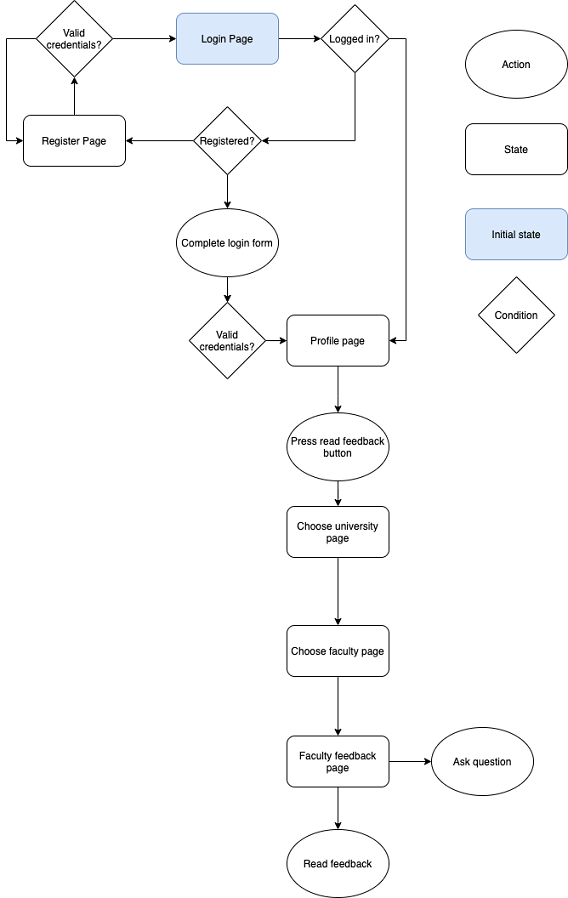

The diagram above was exported from draw.io. Its source (the exported page's mxGraphModel, read from the mxfile embedded in the PNG):
<mxGraphModel dx="1113" dy="664" grid="1" gridSize="10" guides="1" tooltips="1" connect="1" arrows="1" fold="1" page="1" pageScale="1" pageWidth="850" pageHeight="1100" math="0" shadow="0">
  <root>
    <mxCell id="0" />
    <mxCell id="1" parent="0" />
    <mxCell id="jD7qOQwC3btRWHe2AtxG-16" style="edgeStyle=none;rounded=0;orthogonalLoop=1;jettySize=auto;html=1;entryX=0;entryY=0.5;entryDx=0;entryDy=0;" parent="1" source="jD7qOQwC3btRWHe2AtxG-1" target="jD7qOQwC3btRWHe2AtxG-15" edge="1">
      <mxGeometry relative="1" as="geometry" />
    </mxCell>
    <mxCell id="jD7qOQwC3btRWHe2AtxG-1" value="Login Page" style="rounded=1;whiteSpace=wrap;html=1;fillColor=#dae8fc;strokeColor=#6c8ebf;" parent="1" vertex="1">
      <mxGeometry x="210" y="30" width="120" height="60" as="geometry" />
    </mxCell>
    <mxCell id="jD7qOQwC3btRWHe2AtxG-6" style="edgeStyle=orthogonalEdgeStyle;rounded=0;orthogonalLoop=1;jettySize=auto;html=1;exitX=0.5;exitY=1;exitDx=0;exitDy=0;entryX=0.5;entryY=0;entryDx=0;entryDy=0;" parent="1" source="jD7qOQwC3btRWHe2AtxG-2" edge="1">
      <mxGeometry relative="1" as="geometry">
        <mxPoint x="270" y="260" as="targetPoint" />
      </mxGeometry>
    </mxCell>
    <mxCell id="jD7qOQwC3btRWHe2AtxG-7" style="edgeStyle=orthogonalEdgeStyle;rounded=0;orthogonalLoop=1;jettySize=auto;html=1;exitX=0;exitY=0.5;exitDx=0;exitDy=0;entryX=1;entryY=0.5;entryDx=0;entryDy=0;" parent="1" source="jD7qOQwC3btRWHe2AtxG-2" target="jD7qOQwC3btRWHe2AtxG-3" edge="1">
      <mxGeometry relative="1" as="geometry" />
    </mxCell>
    <mxCell id="jD7qOQwC3btRWHe2AtxG-2" value="Registered?" style="rhombus;whiteSpace=wrap;html=1;" parent="1" vertex="1">
      <mxGeometry x="230" y="140" width="80" height="80" as="geometry" />
    </mxCell>
    <mxCell id="jD7qOQwC3btRWHe2AtxG-9" style="edgeStyle=orthogonalEdgeStyle;rounded=0;orthogonalLoop=1;jettySize=auto;html=1;entryX=0.5;entryY=1;entryDx=0;entryDy=0;" parent="1" source="jD7qOQwC3btRWHe2AtxG-3" target="jD7qOQwC3btRWHe2AtxG-8" edge="1">
      <mxGeometry relative="1" as="geometry" />
    </mxCell>
    <mxCell id="jD7qOQwC3btRWHe2AtxG-3" value="Register Page" style="rounded=1;whiteSpace=wrap;html=1;" parent="1" vertex="1">
      <mxGeometry x="30" y="150" width="120" height="60" as="geometry" />
    </mxCell>
    <mxCell id="jD7qOQwC3btRWHe2AtxG-12" style="edgeStyle=none;rounded=0;orthogonalLoop=1;jettySize=auto;html=1;" parent="1" edge="1">
      <mxGeometry relative="1" as="geometry">
        <mxPoint x="270" y="370" as="targetPoint" />
        <mxPoint x="270" y="320" as="sourcePoint" />
      </mxGeometry>
    </mxCell>
    <mxCell id="jD7qOQwC3btRWHe2AtxG-10" style="edgeStyle=orthogonalEdgeStyle;rounded=0;orthogonalLoop=1;jettySize=auto;html=1;entryX=0;entryY=0.5;entryDx=0;entryDy=0;" parent="1" source="jD7qOQwC3btRWHe2AtxG-8" target="jD7qOQwC3btRWHe2AtxG-1" edge="1">
      <mxGeometry relative="1" as="geometry" />
    </mxCell>
    <mxCell id="jD7qOQwC3btRWHe2AtxG-11" style="rounded=0;orthogonalLoop=1;jettySize=auto;html=1;entryX=0;entryY=0.5;entryDx=0;entryDy=0;" parent="1" source="jD7qOQwC3btRWHe2AtxG-8" target="jD7qOQwC3btRWHe2AtxG-3" edge="1">
      <mxGeometry relative="1" as="geometry">
        <mxPoint x="20" y="180" as="targetPoint" />
        <Array as="points">
          <mxPoint x="10" y="60" />
          <mxPoint x="10" y="180" />
        </Array>
      </mxGeometry>
    </mxCell>
    <mxCell id="jD7qOQwC3btRWHe2AtxG-8" value="Valid credentials?" style="rhombus;whiteSpace=wrap;html=1;" parent="1" vertex="1">
      <mxGeometry x="45" y="15" width="90" height="90" as="geometry" />
    </mxCell>
    <mxCell id="jD7qOQwC3btRWHe2AtxG-20" style="edgeStyle=orthogonalEdgeStyle;rounded=0;orthogonalLoop=1;jettySize=auto;html=1;" parent="1" source="jD7qOQwC3btRWHe2AtxG-13" target="jD7qOQwC3btRWHe2AtxG-14" edge="1">
      <mxGeometry relative="1" as="geometry" />
    </mxCell>
    <mxCell id="jD7qOQwC3btRWHe2AtxG-13" value="Valid credentials?" style="rhombus;whiteSpace=wrap;html=1;" parent="1" vertex="1">
      <mxGeometry x="225" y="370" width="90" height="90" as="geometry" />
    </mxCell>
    <mxCell id="jD7qOQwC3btRWHe2AtxG-48" style="edgeStyle=orthogonalEdgeStyle;rounded=0;orthogonalLoop=1;jettySize=auto;html=1;entryX=0.5;entryY=0;entryDx=0;entryDy=0;" parent="1" source="jD7qOQwC3btRWHe2AtxG-14" target="jD7qOQwC3btRWHe2AtxG-43" edge="1">
      <mxGeometry relative="1" as="geometry">
        <Array as="points">
          <mxPoint x="400" y="480" />
          <mxPoint x="400" y="480" />
        </Array>
      </mxGeometry>
    </mxCell>
    <mxCell id="jD7qOQwC3btRWHe2AtxG-14" value="Profile page" style="rounded=1;whiteSpace=wrap;html=1;" parent="1" vertex="1">
      <mxGeometry x="340" y="385" width="120" height="60" as="geometry" />
    </mxCell>
    <mxCell id="jD7qOQwC3btRWHe2AtxG-18" style="edgeStyle=orthogonalEdgeStyle;rounded=0;orthogonalLoop=1;jettySize=auto;html=1;entryX=1;entryY=0.5;entryDx=0;entryDy=0;" parent="1" source="jD7qOQwC3btRWHe2AtxG-15" target="jD7qOQwC3btRWHe2AtxG-14" edge="1">
      <mxGeometry relative="1" as="geometry">
        <mxPoint x="420" y="430" as="targetPoint" />
        <Array as="points">
          <mxPoint x="480" y="60" />
          <mxPoint x="480" y="415" />
        </Array>
      </mxGeometry>
    </mxCell>
    <mxCell id="jD7qOQwC3btRWHe2AtxG-19" style="edgeStyle=orthogonalEdgeStyle;rounded=0;orthogonalLoop=1;jettySize=auto;html=1;entryX=1;entryY=0.5;entryDx=0;entryDy=0;" parent="1" source="jD7qOQwC3btRWHe2AtxG-15" target="jD7qOQwC3btRWHe2AtxG-2" edge="1">
      <mxGeometry relative="1" as="geometry">
        <Array as="points">
          <mxPoint x="420" y="180" />
        </Array>
      </mxGeometry>
    </mxCell>
    <mxCell id="jD7qOQwC3btRWHe2AtxG-15" value="Logged in?" style="rhombus;whiteSpace=wrap;html=1;" parent="1" vertex="1">
      <mxGeometry x="380" y="20" width="80" height="80" as="geometry" />
    </mxCell>
    <mxCell id="jD7qOQwC3btRWHe2AtxG-34" style="edgeStyle=orthogonalEdgeStyle;rounded=0;orthogonalLoop=1;jettySize=auto;html=1;" parent="1" source="jD7qOQwC3btRWHe2AtxG-23" target="jD7qOQwC3btRWHe2AtxG-24" edge="1">
      <mxGeometry relative="1" as="geometry" />
    </mxCell>
    <mxCell id="jD7qOQwC3btRWHe2AtxG-23" value="Choose university page" style="rounded=1;whiteSpace=wrap;html=1;" parent="1" vertex="1">
      <mxGeometry x="340" y="610" width="120" height="60" as="geometry" />
    </mxCell>
    <mxCell id="jD7qOQwC3btRWHe2AtxG-35" style="edgeStyle=orthogonalEdgeStyle;rounded=0;orthogonalLoop=1;jettySize=auto;html=1;entryX=0.5;entryY=0;entryDx=0;entryDy=0;" parent="1" source="jD7qOQwC3btRWHe2AtxG-24" target="jD7qOQwC3btRWHe2AtxG-25" edge="1">
      <mxGeometry relative="1" as="geometry" />
    </mxCell>
    <mxCell id="jD7qOQwC3btRWHe2AtxG-24" value="Choose faculty page" style="rounded=1;whiteSpace=wrap;html=1;" parent="1" vertex="1">
      <mxGeometry x="340" y="750" width="120" height="60" as="geometry" />
    </mxCell>
    <mxCell id="jD7qOQwC3btRWHe2AtxG-39" style="edgeStyle=orthogonalEdgeStyle;rounded=0;orthogonalLoop=1;jettySize=auto;html=1;entryX=0.5;entryY=0;entryDx=0;entryDy=0;" parent="1" source="jD7qOQwC3btRWHe2AtxG-25" target="jD7qOQwC3btRWHe2AtxG-38" edge="1">
      <mxGeometry relative="1" as="geometry" />
    </mxCell>
    <mxCell id="mzhTu1TKARFx0AQebSpV-2" style="edgeStyle=orthogonalEdgeStyle;rounded=0;orthogonalLoop=1;jettySize=auto;html=1;entryX=0;entryY=0.5;entryDx=0;entryDy=0;" edge="1" parent="1" source="jD7qOQwC3btRWHe2AtxG-25" target="mzhTu1TKARFx0AQebSpV-1">
      <mxGeometry relative="1" as="geometry" />
    </mxCell>
    <mxCell id="jD7qOQwC3btRWHe2AtxG-25" value="Faculty feedback page" style="rounded=1;whiteSpace=wrap;html=1;" parent="1" vertex="1">
      <mxGeometry x="340" y="880" width="120" height="60" as="geometry" />
    </mxCell>
    <mxCell id="jD7qOQwC3btRWHe2AtxG-26" value="Action" style="ellipse;whiteSpace=wrap;html=1;" parent="1" vertex="1">
      <mxGeometry x="550" y="50" width="120" height="80" as="geometry" />
    </mxCell>
    <mxCell id="jD7qOQwC3btRWHe2AtxG-28" value="State" style="rounded=1;whiteSpace=wrap;html=1;" parent="1" vertex="1">
      <mxGeometry x="550" y="160" width="120" height="60" as="geometry" />
    </mxCell>
    <mxCell id="jD7qOQwC3btRWHe2AtxG-29" value="Initial state" style="rounded=1;whiteSpace=wrap;html=1;fillColor=#dae8fc;strokeColor=#6c8ebf;" parent="1" vertex="1">
      <mxGeometry x="550" y="260" width="120" height="60" as="geometry" />
    </mxCell>
    <mxCell id="jD7qOQwC3btRWHe2AtxG-30" value="Condition" style="rhombus;whiteSpace=wrap;html=1;" parent="1" vertex="1">
      <mxGeometry x="565" y="340" width="90" height="90" as="geometry" />
    </mxCell>
    <mxCell id="jD7qOQwC3btRWHe2AtxG-32" value="" style="edgeStyle=orthogonalEdgeStyle;rounded=0;orthogonalLoop=1;jettySize=auto;html=1;" parent="1" source="jD7qOQwC3btRWHe2AtxG-31" target="jD7qOQwC3btRWHe2AtxG-13" edge="1">
      <mxGeometry relative="1" as="geometry" />
    </mxCell>
    <mxCell id="jD7qOQwC3btRWHe2AtxG-31" value="&lt;span&gt;Complete login form&lt;/span&gt;" style="ellipse;whiteSpace=wrap;html=1;" parent="1" vertex="1">
      <mxGeometry x="210" y="260" width="120" height="80" as="geometry" />
    </mxCell>
    <mxCell id="jD7qOQwC3btRWHe2AtxG-38" value="Read feedback" style="ellipse;whiteSpace=wrap;html=1;" parent="1" vertex="1">
      <mxGeometry x="340" y="990" width="120" height="80" as="geometry" />
    </mxCell>
    <mxCell id="jD7qOQwC3btRWHe2AtxG-46" style="edgeStyle=orthogonalEdgeStyle;rounded=0;orthogonalLoop=1;jettySize=auto;html=1;exitX=0.5;exitY=1;exitDx=0;exitDy=0;" parent="1" source="jD7qOQwC3btRWHe2AtxG-43" target="jD7qOQwC3btRWHe2AtxG-23" edge="1">
      <mxGeometry relative="1" as="geometry" />
    </mxCell>
    <mxCell id="jD7qOQwC3btRWHe2AtxG-43" value="&lt;span&gt;Press read feedback button&lt;/span&gt;" style="ellipse;whiteSpace=wrap;html=1;" parent="1" vertex="1">
      <mxGeometry x="340" y="500" width="120" height="80" as="geometry" />
    </mxCell>
    <mxCell id="mzhTu1TKARFx0AQebSpV-1" value="Ask question" style="ellipse;whiteSpace=wrap;html=1;" vertex="1" parent="1">
      <mxGeometry x="510" y="870" width="120" height="80" as="geometry" />
    </mxCell>
  </root>
</mxGraphModel>